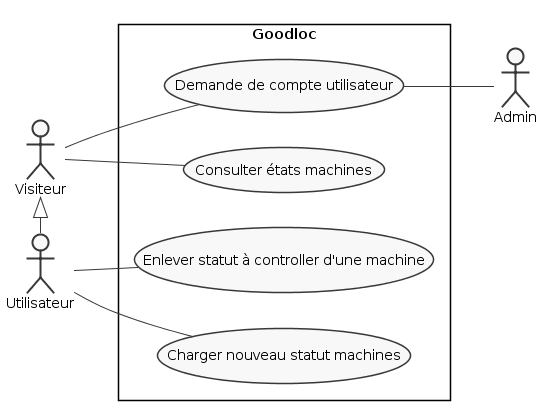

The diagram above was rendered by PlantUML. Its source (embedded in the PNG):
@startuml
left to right direction
skinparam packageStyle rectangle
skinparam monochrome true
skinparam shadowing false

:Visiteur: as VIS
:Utilisateur: as USR
:Admin: as ADM

rectangle "Goodloc" {
    (Demande de compte utilisateur) as demande
    
    VIS <|-right- USR
    
    VIS -- demande
    demande -- ADM
    
    VIS -- (Consulter états machines)

    USR -- (Enlever statut à controller d'une machine)
    USR -- (Charger nouveau statut machines)
}
@enduml